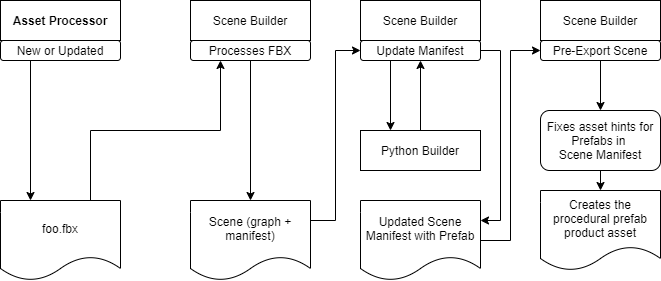

The diagram above was exported from draw.io. Its source (the exported page's mxGraphModel, read from the mxfile embedded in the PNG):
<mxGraphModel dx="1182" dy="792" grid="1" gridSize="10" guides="1" tooltips="1" connect="1" arrows="1" fold="1" page="1" pageScale="1" pageWidth="850" pageHeight="1100" math="0" shadow="0">
  <root>
    <mxCell id="0" />
    <mxCell id="1" parent="0" />
    <mxCell id="3nEXOCttjqKM0WhUhqoh-2" value="Asset Processor" style="rounded=0;whiteSpace=wrap;html=1;fontStyle=1" vertex="1" parent="1">
      <mxGeometry x="40" y="40" width="120" height="40" as="geometry" />
    </mxCell>
    <mxCell id="3nEXOCttjqKM0WhUhqoh-22" style="edgeStyle=orthogonalEdgeStyle;rounded=0;orthogonalLoop=1;jettySize=auto;html=1;exitX=0.75;exitY=0;exitDx=0;exitDy=0;entryX=0.25;entryY=1;entryDx=0;entryDy=0;" edge="1" parent="1" source="3nEXOCttjqKM0WhUhqoh-3" target="3nEXOCttjqKM0WhUhqoh-10">
      <mxGeometry relative="1" as="geometry" />
    </mxCell>
    <mxCell id="3nEXOCttjqKM0WhUhqoh-3" value="foo.fbx" style="shape=document;whiteSpace=wrap;html=1;boundedLbl=1;" vertex="1" parent="1">
      <mxGeometry x="40" y="240" width="120" height="80" as="geometry" />
    </mxCell>
    <mxCell id="3nEXOCttjqKM0WhUhqoh-4" value="Scene Builder" style="rounded=0;whiteSpace=wrap;html=1;" vertex="1" parent="1">
      <mxGeometry x="230" y="40" width="120" height="40" as="geometry" />
    </mxCell>
    <mxCell id="3nEXOCttjqKM0WhUhqoh-26" style="edgeStyle=orthogonalEdgeStyle;rounded=0;orthogonalLoop=1;jettySize=auto;html=1;exitX=1;exitY=0.25;exitDx=0;exitDy=0;entryX=0;entryY=0.5;entryDx=0;entryDy=0;" edge="1" parent="1" source="3nEXOCttjqKM0WhUhqoh-5" target="3nEXOCttjqKM0WhUhqoh-11">
      <mxGeometry relative="1" as="geometry" />
    </mxCell>
    <mxCell id="3nEXOCttjqKM0WhUhqoh-5" value="Scene (graph + manifest)" style="shape=document;whiteSpace=wrap;html=1;boundedLbl=1;" vertex="1" parent="1">
      <mxGeometry x="230" y="240" width="120" height="80" as="geometry" />
    </mxCell>
    <mxCell id="3nEXOCttjqKM0WhUhqoh-6" value="Scene Builder" style="rounded=0;whiteSpace=wrap;html=1;" vertex="1" parent="1">
      <mxGeometry x="400" y="40" width="120" height="40" as="geometry" />
    </mxCell>
    <mxCell id="3nEXOCttjqKM0WhUhqoh-20" style="edgeStyle=orthogonalEdgeStyle;rounded=0;orthogonalLoop=1;jettySize=auto;html=1;exitX=0.25;exitY=1;exitDx=0;exitDy=0;entryX=0.25;entryY=0;entryDx=0;entryDy=0;" edge="1" parent="1" source="3nEXOCttjqKM0WhUhqoh-9" target="3nEXOCttjqKM0WhUhqoh-3">
      <mxGeometry relative="1" as="geometry" />
    </mxCell>
    <mxCell id="3nEXOCttjqKM0WhUhqoh-9" value="New or Updated" style="rounded=1;whiteSpace=wrap;html=1;" vertex="1" parent="1">
      <mxGeometry x="40" y="80" width="120" height="20" as="geometry" />
    </mxCell>
    <mxCell id="3nEXOCttjqKM0WhUhqoh-23" style="edgeStyle=orthogonalEdgeStyle;rounded=0;orthogonalLoop=1;jettySize=auto;html=1;" edge="1" parent="1" source="3nEXOCttjqKM0WhUhqoh-10" target="3nEXOCttjqKM0WhUhqoh-5">
      <mxGeometry relative="1" as="geometry" />
    </mxCell>
    <mxCell id="3nEXOCttjqKM0WhUhqoh-10" value="Processes FBX" style="rounded=1;whiteSpace=wrap;html=1;" vertex="1" parent="1">
      <mxGeometry x="230" y="80" width="120" height="20" as="geometry" />
    </mxCell>
    <mxCell id="3nEXOCttjqKM0WhUhqoh-27" style="edgeStyle=orthogonalEdgeStyle;rounded=0;orthogonalLoop=1;jettySize=auto;html=1;exitX=0.25;exitY=1;exitDx=0;exitDy=0;entryX=0.25;entryY=0;entryDx=0;entryDy=0;" edge="1" parent="1" source="3nEXOCttjqKM0WhUhqoh-11" target="3nEXOCttjqKM0WhUhqoh-13">
      <mxGeometry relative="1" as="geometry" />
    </mxCell>
    <mxCell id="3nEXOCttjqKM0WhUhqoh-33" style="edgeStyle=orthogonalEdgeStyle;rounded=0;orthogonalLoop=1;jettySize=auto;html=1;exitX=1;exitY=0.5;exitDx=0;exitDy=0;entryX=1;entryY=0.25;entryDx=0;entryDy=0;" edge="1" parent="1" source="3nEXOCttjqKM0WhUhqoh-11" target="3nEXOCttjqKM0WhUhqoh-12">
      <mxGeometry relative="1" as="geometry" />
    </mxCell>
    <mxCell id="3nEXOCttjqKM0WhUhqoh-11" value="Update Manifest" style="rounded=1;whiteSpace=wrap;html=1;" vertex="1" parent="1">
      <mxGeometry x="400" y="80" width="120" height="20" as="geometry" />
    </mxCell>
    <mxCell id="3nEXOCttjqKM0WhUhqoh-34" style="edgeStyle=orthogonalEdgeStyle;rounded=0;orthogonalLoop=1;jettySize=auto;html=1;exitX=1;exitY=0.5;exitDx=0;exitDy=0;entryX=0;entryY=0.5;entryDx=0;entryDy=0;" edge="1" parent="1" source="3nEXOCttjqKM0WhUhqoh-12" target="3nEXOCttjqKM0WhUhqoh-15">
      <mxGeometry relative="1" as="geometry" />
    </mxCell>
    <mxCell id="3nEXOCttjqKM0WhUhqoh-12" value="Updated Scene Manifest with Prefab" style="shape=document;whiteSpace=wrap;html=1;boundedLbl=1;" vertex="1" parent="1">
      <mxGeometry x="400" y="240" width="120" height="80" as="geometry" />
    </mxCell>
    <mxCell id="3nEXOCttjqKM0WhUhqoh-31" style="edgeStyle=orthogonalEdgeStyle;rounded=0;orthogonalLoop=1;jettySize=auto;html=1;exitX=0.5;exitY=0;exitDx=0;exitDy=0;entryX=0.5;entryY=1;entryDx=0;entryDy=0;" edge="1" parent="1" source="3nEXOCttjqKM0WhUhqoh-13" target="3nEXOCttjqKM0WhUhqoh-11">
      <mxGeometry relative="1" as="geometry" />
    </mxCell>
    <mxCell id="3nEXOCttjqKM0WhUhqoh-13" value="Python Builder" style="rounded=0;whiteSpace=wrap;html=1;" vertex="1" parent="1">
      <mxGeometry x="400" y="170" width="120" height="40" as="geometry" />
    </mxCell>
    <mxCell id="3nEXOCttjqKM0WhUhqoh-14" value="Scene Builder" style="rounded=0;whiteSpace=wrap;html=1;" vertex="1" parent="1">
      <mxGeometry x="580" y="40" width="120" height="40" as="geometry" />
    </mxCell>
    <mxCell id="3nEXOCttjqKM0WhUhqoh-35" style="edgeStyle=orthogonalEdgeStyle;rounded=0;orthogonalLoop=1;jettySize=auto;html=1;exitX=0.5;exitY=1;exitDx=0;exitDy=0;" edge="1" parent="1" source="3nEXOCttjqKM0WhUhqoh-15" target="3nEXOCttjqKM0WhUhqoh-17">
      <mxGeometry relative="1" as="geometry" />
    </mxCell>
    <mxCell id="3nEXOCttjqKM0WhUhqoh-15" value="Pre-Export Scene" style="rounded=1;whiteSpace=wrap;html=1;" vertex="1" parent="1">
      <mxGeometry x="580" y="80" width="120" height="20" as="geometry" />
    </mxCell>
    <mxCell id="3nEXOCttjqKM0WhUhqoh-16" value="Creates the procedural prefab product asset" style="shape=document;whiteSpace=wrap;html=1;boundedLbl=1;" vertex="1" parent="1">
      <mxGeometry x="580" y="230" width="120" height="80" as="geometry" />
    </mxCell>
    <mxCell id="3nEXOCttjqKM0WhUhqoh-36" style="edgeStyle=orthogonalEdgeStyle;rounded=0;orthogonalLoop=1;jettySize=auto;html=1;exitX=0.5;exitY=1;exitDx=0;exitDy=0;entryX=0.5;entryY=0;entryDx=0;entryDy=0;" edge="1" parent="1" source="3nEXOCttjqKM0WhUhqoh-17" target="3nEXOCttjqKM0WhUhqoh-16">
      <mxGeometry relative="1" as="geometry" />
    </mxCell>
    <mxCell id="3nEXOCttjqKM0WhUhqoh-17" value="&lt;span&gt;Fixes asset hints for Prefabs in&amp;nbsp;&lt;/span&gt;&lt;br&gt;&lt;span&gt;&amp;nbsp;Scene Manifest&amp;nbsp;&lt;/span&gt;" style="rounded=1;whiteSpace=wrap;html=1;" vertex="1" parent="1">
      <mxGeometry x="580" y="150" width="120" height="60" as="geometry" />
    </mxCell>
  </root>
</mxGraphModel>